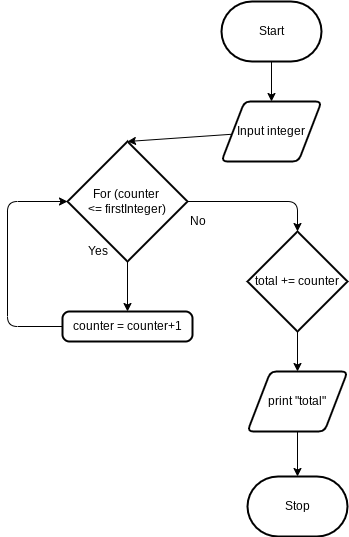

The diagram above was exported from draw.io. Its source (the exported page's mxGraphModel, read from the mxfile embedded in the PNG):
<mxGraphModel dx="1314" dy="741" grid="1" gridSize="10" guides="1" tooltips="1" connect="1" arrows="1" fold="1" page="1" pageScale="1" pageWidth="827" pageHeight="1169" math="0" shadow="0">
  <root>
    <mxCell id="0" />
    <mxCell id="1" parent="0" />
    <mxCell id="5" style="edgeStyle=none;html=1;entryX=0.5;entryY=0;entryDx=0;entryDy=0;" edge="1" parent="1" source="2" target="3">
      <mxGeometry relative="1" as="geometry" />
    </mxCell>
    <mxCell id="2" value="Start" style="strokeWidth=2;html=1;shape=mxgraph.flowchart.terminator;whiteSpace=wrap;" vertex="1" parent="1">
      <mxGeometry x="364" y="80" width="100" height="60" as="geometry" />
    </mxCell>
    <mxCell id="7" style="edgeStyle=none;html=1;entryX=0.5;entryY=0;entryDx=0;entryDy=0;entryPerimeter=0;" edge="1" parent="1" source="3" target="6">
      <mxGeometry relative="1" as="geometry" />
    </mxCell>
    <mxCell id="3" value="Input integer" style="shape=parallelogram;html=1;strokeWidth=2;perimeter=parallelogramPerimeter;whiteSpace=wrap;rounded=1;arcSize=12;size=0.23;" vertex="1" parent="1">
      <mxGeometry x="364" y="180" width="100" height="60" as="geometry" />
    </mxCell>
    <mxCell id="9" style="edgeStyle=none;html=1;" edge="1" parent="1" source="6" target="8">
      <mxGeometry relative="1" as="geometry" />
    </mxCell>
    <mxCell id="14" style="edgeStyle=orthogonalEdgeStyle;html=1;entryX=0.5;entryY=0;entryDx=0;entryDy=0;entryPerimeter=0;" edge="1" parent="1" source="6" target="13">
      <mxGeometry relative="1" as="geometry" />
    </mxCell>
    <mxCell id="6" value="For (counter &lt;br&gt;&amp;lt;= firstInteger)" style="strokeWidth=2;html=1;shape=mxgraph.flowchart.decision;whiteSpace=wrap;" vertex="1" parent="1">
      <mxGeometry x="210" y="220" width="120" height="120" as="geometry" />
    </mxCell>
    <mxCell id="10" style="edgeStyle=orthogonalEdgeStyle;html=1;entryX=0;entryY=0.5;entryDx=0;entryDy=0;entryPerimeter=0;" edge="1" parent="1" source="8" target="6">
      <mxGeometry relative="1" as="geometry">
        <Array as="points">
          <mxPoint x="150" y="405" />
          <mxPoint x="150" y="280" />
        </Array>
      </mxGeometry>
    </mxCell>
    <mxCell id="8" value="counter = counter+1" style="rounded=1;whiteSpace=wrap;html=1;absoluteArcSize=1;arcSize=14;strokeWidth=2;" vertex="1" parent="1">
      <mxGeometry x="205" y="390" width="130" height="30" as="geometry" />
    </mxCell>
    <mxCell id="11" value="Yes" style="text;html=1;align=center;verticalAlign=middle;resizable=0;points=[];autosize=1;strokeColor=none;fillColor=none;" vertex="1" parent="1">
      <mxGeometry x="220" y="320" width="40" height="20" as="geometry" />
    </mxCell>
    <mxCell id="12" value="No" style="text;html=1;align=center;verticalAlign=middle;resizable=0;points=[];autosize=1;strokeColor=none;fillColor=none;" vertex="1" parent="1">
      <mxGeometry x="325" y="290" width="30" height="20" as="geometry" />
    </mxCell>
    <mxCell id="16" style="edgeStyle=orthogonalEdgeStyle;html=1;entryX=0.5;entryY=0;entryDx=0;entryDy=0;" edge="1" parent="1" source="13" target="15">
      <mxGeometry relative="1" as="geometry" />
    </mxCell>
    <mxCell id="13" value="total += counter" style="strokeWidth=2;html=1;shape=mxgraph.flowchart.decision;whiteSpace=wrap;" vertex="1" parent="1">
      <mxGeometry x="390" y="310" width="100" height="100" as="geometry" />
    </mxCell>
    <mxCell id="18" style="edgeStyle=orthogonalEdgeStyle;html=1;entryX=0.5;entryY=0;entryDx=0;entryDy=0;entryPerimeter=0;" edge="1" parent="1" source="15" target="17">
      <mxGeometry relative="1" as="geometry" />
    </mxCell>
    <mxCell id="15" value="print &quot;total&quot;" style="shape=parallelogram;html=1;strokeWidth=2;perimeter=parallelogramPerimeter;whiteSpace=wrap;rounded=1;arcSize=12;size=0.23;" vertex="1" parent="1">
      <mxGeometry x="390" y="450" width="100" height="60" as="geometry" />
    </mxCell>
    <mxCell id="17" value="Stop" style="strokeWidth=2;html=1;shape=mxgraph.flowchart.terminator;whiteSpace=wrap;" vertex="1" parent="1">
      <mxGeometry x="390" y="555" width="100" height="60" as="geometry" />
    </mxCell>
  </root>
</mxGraphModel>